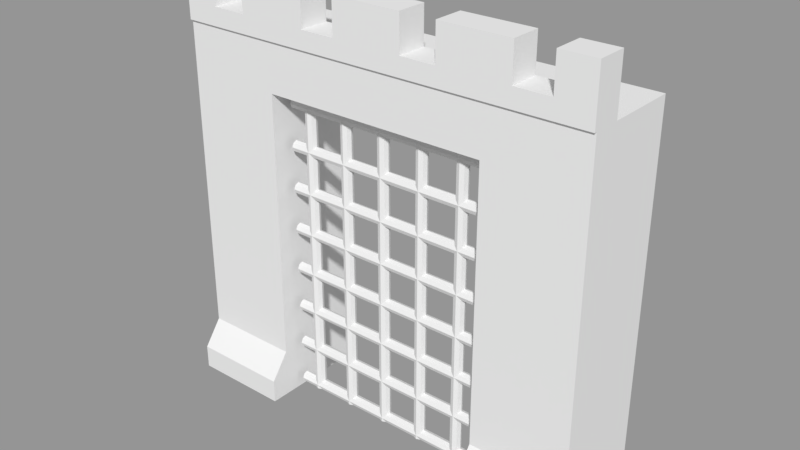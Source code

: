 # Source: CastleEntranceClosed.blend  (saved by Blender 2.79.0; exported with 4.5.12 LTS)
import bpy
from mathutils import Matrix  # noqa: F401  (used for matrix-valued properties, if any)

bpy.ops.wm.read_factory_settings(use_empty=True)
scene = bpy.context.scene
scene.name = 'Scene'

# ---- collections
col_collection_1 = bpy.data.collections.new('Collection 1'); scene.collection.children.link(col_collection_1)

# ---- meshes
me_cube_002 = bpy.data.meshes.new('Cube.002')
me_cube_002.from_pydata([(-1.32, 0.08586, -3.184), (-1.32, 0.08586, 1.717), (-1.26, 0.06071, -3.184), (-1.26, 0.06071, 1.717), (-1.234, -1.953e-08, -3.184), (-1.234, -1.953e-08, 1.717), (-1.26, -0.06071, -3.184), (-1.26, -0.06071, 1.717), (-1.32, -0.08586, -3.184), (-1.32, -0.08586, 1.717), (-1.381, -0.06071, -3.184), (-1.381, -0.06071, 1.717), (-1.406, -1.953e-08, -3.184), (-1.406, -1.953e-08, 1.717), (-1.381, 0.06071, -3.184), (-1.381, 0.06071, 1.717), (-0.6678, 0.08586, -3.184), (-0.6678, 0.08586, 1.717), (-0.607, 0.06071, -3.184), (-0.607, 0.06071, 1.717), (-0.5819, -1.953e-08, -3.184), (-0.5819, -1.953e-08, 1.717), (-0.607, -0.06071, -3.184), (-0.607, -0.06071, 1.717), (-0.6678, -0.08586, -3.184), (-0.6678, -0.08586, 1.717), (-0.7285, -0.06071, -3.184), (-0.7285, -0.06071, 1.717), (-0.7536, -1.953e-08, -3.184), (-0.7536, -1.953e-08, 1.717), (-0.7285, 0.06071, -3.184), (-0.7285, 0.06071, 1.717), (-0.0152, 0.08586, -3.184), (-0.0152, 0.08586, 1.717), (0.04551, 0.06071, -3.184), (0.04551, 0.06071, 1.717), (0.07066, -1.953e-08, -3.184), (0.07066, -1.953e-08, 1.717), (0.04551, -0.06071, -3.184), (0.04551, -0.06071, 1.717), (-0.0152, -0.08586, -3.184), (-0.0152, -0.08586, 1.717), (-0.07592, -0.06071, -3.184), (-0.07592, -0.06071, 1.717), (-0.1011, -1.953e-08, -3.184), (-0.1011, -1.953e-08, 1.717), (-0.07592, 0.06071, -3.184), (-0.07592, 0.06071, 1.717), (0.6373, 0.08586, -3.184), (0.6373, 0.08586, 1.717), (0.6981, 0.06071, -3.184), (0.6981, 0.06071, 1.717), (0.7232, -1.953e-08, -3.184), (0.7232, -1.953e-08, 1.717), (0.6981, -0.06071, -3.184), (0.6981, -0.06071, 1.717), (0.6373, -0.08586, -3.184), (0.6373, -0.08586, 1.717), (0.5766, -0.06071, -3.184), (0.5766, -0.06071, 1.717), (0.5515, -1.953e-08, -3.184), (0.5515, -1.953e-08, 1.717), (0.5766, 0.06071, -3.184), (0.5766, 0.06071, 1.717), (1.29, 0.08586, -3.184), (1.29, 0.08586, 1.717), (1.351, 0.06071, -3.184), (1.351, 0.06071, 1.717), (1.376, -1.953e-08, -3.184), (1.376, -1.953e-08, 1.717), (1.351, -0.06071, -3.184), (1.351, -0.06071, 1.717), (1.29, -0.08586, -3.184), (1.29, -0.08586, 1.717), (1.229, -0.06071, -3.184), (1.229, -0.06071, 1.717), (1.204, -1.953e-08, -3.184), (1.204, -1.953e-08, 1.717), (1.229, 0.06071, -3.184), (1.229, 0.06071, 1.717), (-1.634, 0.08586, 1.444), (1.61, 0.08586, 1.444), (-1.634, 0.06071, 1.384), (1.61, 0.06071, 1.384), (-1.634, -1.953e-08, 1.359), (1.61, -1.953e-08, 1.359), (-1.634, -0.06071, 1.384), (1.61, -0.06071, 1.384), (-1.634, -0.08586, 1.444), (1.61, -0.08586, 1.444), (-1.634, -0.06071, 1.505), (1.61, -0.06071, 1.505), (-1.634, -1.953e-08, 1.53), (1.61, -1.953e-08, 1.53), (-1.634, 0.06071, 1.505), (1.61, 0.06071, 1.505), (-1.634, 0.08586, 0.7919), (1.61, 0.08586, 0.7919), (-1.634, 0.06071, 0.7312), (1.61, 0.06071, 0.7312), (-1.634, -1.953e-08, 0.706), (1.61, -1.953e-08, 0.706), (-1.634, -0.06071, 0.7312), (1.61, -0.06071, 0.7312), (-1.634, -0.08586, 0.7919), (1.61, -0.08586, 0.7919), (-1.634, -0.06071, 0.8526), (1.61, -0.06071, 0.8526), (-1.634, -1.953e-08, 0.8777), (1.61, -1.953e-08, 0.8777), (-1.634, 0.06071, 0.8526), (1.61, 0.06071, 0.8526), (-1.634, 0.08586, 0.1393), (1.61, 0.08586, 0.1393), (-1.634, 0.06071, 0.07862), (1.61, 0.06071, 0.07862), (-1.634, -1.953e-08, 0.05347), (1.61, -1.953e-08, 0.05347), (-1.634, -0.06071, 0.07862), (1.61, -0.06071, 0.07862), (-1.634, -0.08586, 0.1393), (1.61, -0.08586, 0.1393), (-1.634, -0.06071, 0.2), (1.61, -0.06071, 0.2), (-1.634, -1.953e-08, 0.2252), (1.61, -1.953e-08, 0.2252), (-1.634, 0.06071, 0.2), (1.61, 0.06071, 0.2), (-1.634, 0.08586, -0.5132), (1.61, 0.08586, -0.5132), (-1.634, 0.06071, -0.5739), (1.61, 0.06071, -0.5739), (-1.634, -1.953e-08, -0.5991), (1.61, -1.953e-08, -0.5991), (-1.634, -0.06071, -0.5739), (1.61, -0.06071, -0.5739), (-1.634, -0.08586, -0.5132), (1.61, -0.08586, -0.5132), (-1.634, -0.06071, -0.4525), (1.61, -0.06071, -0.4525), (-1.634, -1.953e-08, -0.4274), (1.61, -1.953e-08, -0.4274), (-1.634, 0.06071, -0.4525), (1.61, 0.06071, -0.4525), (-1.634, 0.08586, -1.166), (1.61, 0.08586, -1.166), (-1.634, 0.06071, -1.226), (1.61, 0.06071, -1.226), (-1.634, -1.953e-08, -1.252), (1.61, -1.953e-08, -1.252), (-1.634, -0.06071, -1.226), (1.61, -0.06071, -1.226), (-1.634, -0.08586, -1.166), (1.61, -0.08586, -1.166), (-1.634, -0.06071, -1.105), (1.61, -0.06071, -1.105), (-1.634, -1.953e-08, -1.08), (1.61, -1.953e-08, -1.08), (-1.634, 0.06071, -1.105), (1.61, 0.06071, -1.105), (-1.634, 0.08586, -1.818), (1.61, 0.08586, -1.818), (-1.634, 0.06071, -1.879), (1.61, 0.06071, -1.879), (-1.634, -1.953e-08, -1.904), (1.61, -1.953e-08, -1.904), (-1.634, -0.06071, -1.879), (1.61, -0.06071, -1.879), (-1.634, -0.08586, -1.818), (1.61, -0.08586, -1.818), (-1.634, -0.06071, -1.758), (1.61, -0.06071, -1.758), (-1.634, -1.953e-08, -1.732), (1.61, -1.953e-08, -1.732), (-1.634, 0.06071, -1.758), (1.61, 0.06071, -1.758), (-1.634, 0.08586, -2.471), (1.61, 0.08586, -2.471), (-1.634, 0.06071, -2.532), (1.61, 0.06071, -2.532), (-1.634, -1.953e-08, -2.557), (1.61, -1.953e-08, -2.557), (-1.634, -0.06071, -2.532), (1.61, -0.06071, -2.532), (-1.634, -0.08586, -2.471), (1.61, -0.08586, -2.471), (-1.634, -0.06071, -2.41), (1.61, -0.06071, -2.41), (-1.634, -1.953e-08, -2.385), (1.61, -1.953e-08, -2.385), (-1.634, 0.06071, -2.41), (1.61, 0.06071, -2.41), (-1.634, 0.08586, -3.123), (1.61, 0.08586, -3.123), (-1.634, 0.06071, -3.184), (1.61, 0.06071, -3.184), (-1.634, -1.953e-08, -3.209), (1.61, -1.953e-08, -3.209), (-1.634, -0.06071, -3.184), (1.61, -0.06071, -3.184), (-1.634, -0.08586, -3.123), (1.61, -0.08586, -3.123), (-1.634, -0.06071, -3.063), (1.61, -0.06071, -3.063), (-1.634, -1.953e-08, -3.038), (1.61, -1.953e-08, -3.038), (-1.634, 0.06071, -3.063), (1.61, 0.06071, -3.063), (-3.264, -0.3277, -3.326), (-3.264, -0.3277, 2.393), (-3.264, 0.1044, 2.393), (3.29, -0.3277, -3.326), (3.29, -0.3277, 2.393), (3.29, 0.1044, 2.393), (-2.718, 0.1044, 2.393), (-2.718, -0.3277, 2.393), (-2.172, 0.1044, 2.393), (-1.079, 0.1044, 2.393), (1.105, 0.1044, 2.393), (2.198, 0.1044, 2.393), (2.198, -0.3277, 2.393), (1.105, -0.3277, 2.393), (-1.079, -0.3277, 2.393), (-2.172, -0.3277, 2.393), (2.744, 0.1044, 2.393), (2.744, -0.3277, 2.393), (-0.5332, -0.3277, 2.393), (-0.5332, 0.1044, 2.393), (0.5592, -0.3277, 2.393), (0.5592, 0.1044, 2.393), (3.29, 0.1044, 3.229), (2.744, 0.1044, 3.229), (-2.718, 0.1044, 3.229), (-3.264, 0.1044, 3.229), (-2.172, 0.1044, 3.229), (-1.079, 0.1044, 3.229), (0.5592, 0.1044, 3.229), (1.105, 0.1044, 3.229), (2.198, 0.1044, 3.229), (-0.5332, 0.1044, 3.229), (3.29, -0.3277, -2.565), (-3.264, -0.3277, -2.565), (3.29, -0.6192, -2.96), (3.29, -0.6192, -3.326), (-3.264, -0.6192, -3.326), (-3.264, -0.6192, -2.96), (-3.264, 1.226, 2.393), (-3.264, 1.226, -3.326), (3.29, 1.226, -3.326), (3.29, 1.226, 2.393), (-2.172, 0.1044, 2.675), (-2.718, 0.1044, 2.675), (-1.079, 0.1044, 2.675), (-0.5332, 0.1044, 2.675), (1.105, 0.1044, 2.675), (2.198, 0.1044, 2.675), (2.744, 0.1044, 2.675), (0.5592, 0.1044, 2.675), (2.198, -0.3659, 2.393), (2.744, -0.3659, 2.393), (-3.264, -0.3659, 2.393), (-2.718, -0.3659, 2.393), (-2.172, -0.3659, 2.393), (-1.079, -0.3659, 2.393), (3.29, -0.3659, 2.393), (3.29, -0.3659, 3.229), (0.5592, -0.3659, 2.393), (1.105, -0.3659, 2.393), (-2.172, -0.3659, 3.229), (-0.5332, -0.3659, 2.393), (-3.264, -0.3659, 3.229), (-2.718, -0.3659, 3.229), (2.744, -0.3659, 3.229), (-1.079, -0.3659, 3.229), (-0.5332, -0.3659, 3.229), (0.5592, -0.3659, 3.229), (1.105, -0.3659, 3.229), (2.198, -0.3659, 3.229), (2.198, -0.3659, 2.675), (2.744, -0.3659, 2.675), (-2.718, -0.3659, 2.675), (-2.172, -0.3659, 2.675), (0.5592, -0.3659, 2.675), (1.105, -0.3659, 2.675), (-1.079, -0.3659, 2.675), (-0.5332, -0.3659, 2.675), (-1.737, -0.3277, -2.565), (1.763, -0.3277, -2.565), (-1.737, -0.6192, -3.326), (1.763, -0.6192, -3.326), (1.763, -0.6192, -2.96), (-1.737, -0.6192, -2.96), (-1.737, -0.3277, 2.393), (1.763, -0.3277, 2.393), (1.763, 1.226, -3.326), (-1.737, 1.226, -3.326), (1.763, 1.226, 2.393), (-1.737, 1.226, 2.393), (-1.737, -0.3277, 1.634), (-3.264, -0.3277, 1.634), (1.763, -0.3277, 1.634), (3.29, -0.3277, 1.634), (-3.264, 1.226, 1.634), (3.29, 1.226, 1.634), (-1.737, 1.226, 1.634), (1.763, 1.226, 1.634)], [], [(0, 1, 3, 2), (2, 3, 5, 4), (4, 5, 7, 6), (6, 7, 9, 8), (8, 9, 11, 10), (10, 11, 13, 12), (12, 13, 15, 14), (14, 15, 1, 0), (16, 17, 19, 18), (18, 19, 21, 20), (20, 21, 23, 22), (22, 23, 25, 24), (24, 25, 27, 26), (26, 27, 29, 28), (28, 29, 31, 30), (30, 31, 17, 16), (32, 33, 35, 34), (34, 35, 37, 36), (36, 37, 39, 38), (38, 39, 41, 40), (40, 41, 43, 42), (42, 43, 45, 44), (44, 45, 47, 46), (46, 47, 33, 32), (48, 49, 51, 50), (50, 51, 53, 52), (52, 53, 55, 54), (54, 55, 57, 56), (56, 57, 59, 58), (58, 59, 61, 60), (60, 61, 63, 62), (62, 63, 49, 48), (64, 65, 67, 66), (66, 67, 69, 68), (68, 69, 71, 70), (70, 71, 73, 72), (72, 73, 75, 74), (74, 75, 77, 76), (76, 77, 79, 78), (78, 79, 65, 64), (80, 81, 83, 82), (82, 83, 85, 84), (84, 85, 87, 86), (86, 87, 89, 88), (88, 89, 91, 90), (90, 91, 93, 92), (92, 93, 95, 94), (94, 95, 81, 80), (96, 97, 99, 98), (98, 99, 101, 100), (100, 101, 103, 102), (102, 103, 105, 104), (104, 105, 107, 106), (106, 107, 109, 108), (108, 109, 111, 110), (110, 111, 97, 96), (112, 113, 115, 114), (114, 115, 117, 116), (116, 117, 119, 118), (118, 119, 121, 120), (120, 121, 123, 122), (122, 123, 125, 124), (124, 125, 127, 126), (126, 127, 113, 112), (128, 129, 131, 130), (130, 131, 133, 132), (132, 133, 135, 134), (134, 135, 137, 136), (136, 137, 139, 138), (138, 139, 141, 140), (140, 141, 143, 142), (142, 143, 129, 128), (144, 145, 147, 146), (146, 147, 149, 148), (148, 149, 151, 150), (150, 151, 153, 152), (152, 153, 155, 154), (154, 155, 157, 156), (156, 157, 159, 158), (158, 159, 145, 144), (160, 161, 163, 162), (162, 163, 165, 164), (164, 165, 167, 166), (166, 167, 169, 168), (168, 169, 171, 170), (170, 171, 173, 172), (172, 173, 175, 174), (174, 175, 161, 160), (176, 177, 179, 178), (178, 179, 181, 180), (180, 181, 183, 182), (182, 183, 185, 184), (184, 185, 187, 186), (186, 187, 189, 188), (188, 189, 191, 190), (190, 191, 177, 176), (192, 193, 195, 194), (194, 195, 197, 196), (196, 197, 199, 198), (198, 199, 201, 200), (200, 201, 203, 202), (202, 203, 205, 204), (204, 205, 207, 206), (206, 207, 193, 192), (241, 286, 298, 299), (218, 237, 238, 219), (231, 272, 265, 230), (222, 263, 284, 252, 217), (234, 268, 273, 235), (222, 226, 269, 263), (216, 234, 235, 217), (228, 221, 267, 266), (229, 227, 239, 236), (210, 260, 270, 233), (213, 224, 231, 230), (239, 274, 275, 236), (237, 276, 277, 238), (214, 210, 233, 232), (252, 284, 285, 253), (211, 243, 289, 294, 248), (286, 241, 245, 291), (211, 240, 242, 243), (241, 208, 244, 245), (249, 246, 209, 212), (220, 258, 278, 255, 219), (220, 225, 259, 258), (216, 214, 251, 250), (218, 229, 257, 254), (224, 219, 255, 256), (255, 278, 279, 256), (251, 280, 281, 250), (227, 217, 252, 253), (257, 282, 283, 254), (241, 299, 302, 247), (247, 302, 304, 295), (267, 258, 277, 276), (266, 267, 283, 282), (259, 264, 265, 272), (263, 269, 285, 284), (269, 266, 275, 274), (260, 261, 271, 270), (262, 263, 273, 268), (261, 262, 281, 280), (258, 259, 279, 278), (221, 220, 258, 267), (209, 215, 261, 260), (226, 228, 266, 269), (225, 212, 264, 259), (215, 223, 262, 261), (223, 222, 263, 262), (233, 270, 271, 232), (216, 262, 268, 234), (239, 227, 269, 274), (218, 267, 276, 237), (224, 259, 272, 231), (232, 271, 261, 214), (235, 273, 263, 217), (229, 236, 275, 266), (238, 277, 258, 219), (265, 264, 213, 230), (240, 248, 303, 301), (211, 248, 240), (241, 247, 208), (243, 242, 290, 289), (295, 288, 244, 208, 247), (287, 240, 301, 300), (294, 305, 303, 248), (288, 291, 245, 244), (289, 290, 294), (300, 305, 294, 287), (291, 295, 286), (296, 305, 304, 297), (295, 291, 288), (240, 287, 290, 242), (298, 300, 293, 292), (300, 301, 212, 293), (299, 298, 292, 209), (302, 299, 209, 246), (298, 286, 295, 304), (304, 302, 246, 297), (303, 305, 296, 249), (287, 294, 290), (301, 303, 249, 212), (305, 300, 298, 304)])
_uv = me_cube_002.uv_layers.new(name='UVMap')
_uv.uv.foreach_set('vector', [0.3963, 0.3604, 0.3963, 0.4351, 0.395, 0.4351, 0.395, 0.3604, 0.395, 0.3604, 0.395, 0.4351, 0.3937, 0.4351, 0.3937, 0.3604, 0.3937, 0.3604, 0.3937, 0.4351, 0.3924, 0.4351, 0.3924, 0.3604, 0.3924, 0.3604, 0.3924, 0.4351, 0.3911, 0.4351, 0.3911, 0.3604, 0.4015, 0.3604, 0.4015, 0.435, 0.4002, 0.435, 0.4002, 0.3604, 0.4002, 0.3604, 0.4002, 0.435, 0.3989, 0.4351, 0.3989, 0.3604, 0.3989, 0.3604, 0.3989, 0.4351, 0.3976, 0.4351, 0.3976, 0.3604, 0.3976, 0.3604, 0.3976, 0.4351, 0.3963, 0.4351, 0.3963, 0.3604, 0.4068, 0.3604, 0.4068, 0.4351, 0.4055, 0.4351, 0.4055, 0.3604, 0.4055, 0.3604, 0.4055, 0.4351, 0.4042, 0.4351, 0.4042, 0.3604, 0.4042, 0.3604, 0.4042, 0.4351, 0.4029, 0.4351, 0.4029, 0.3604, 0.4029, 0.3604, 0.4029, 0.4351, 0.4016, 0.4351, 0.4016, 0.3604, 0.412, 0.3604, 0.412, 0.435, 0.4107, 0.435, 0.4107, 0.3604, 0.4107, 0.3604, 0.4107, 0.435, 0.4094, 0.4351, 0.4094, 0.3604, 0.4094, 0.3604, 0.4094, 0.4351, 0.4081, 0.4351, 0.4081, 0.3604, 0.4081, 0.3604, 0.4081, 0.4351, 0.4068, 0.4351, 0.4068, 0.3604, 0.3858, 0.3604, 0.3858, 0.4351, 0.3845, 0.4351, 0.3845, 0.3604, 0.3845, 0.3604, 0.3845, 0.4351, 0.3832, 0.4351, 0.3832, 0.3604, 0.3832, 0.3604, 0.3832, 0.4351, 0.3819, 0.4351, 0.3819, 0.3604, 0.3819, 0.3604, 0.3819, 0.4351, 0.3806, 0.4351, 0.3806, 0.3604, 0.391, 0.3604, 0.391, 0.435, 0.3897, 0.435, 0.3897, 0.3604, 0.3897, 0.3604, 0.3897, 0.435, 0.3884, 0.4351, 0.3884, 0.3604, 0.3884, 0.3604, 0.3884, 0.4351, 0.3871, 0.4351, 0.3871, 0.3604, 0.3871, 0.3604, 0.3871, 0.4351, 0.3858, 0.4351, 0.3858, 0.3604, 0.3753, 0.3604, 0.3753, 0.4351, 0.374, 0.4351, 0.374, 0.3604, 0.374, 0.3604, 0.374, 0.4351, 0.3727, 0.4351, 0.3727, 0.3604, 0.3727, 0.3604, 0.3727, 0.4351, 0.3714, 0.4351, 0.3714, 0.3604, 0.3714, 0.3604, 0.3714, 0.4351, 0.3701, 0.4351, 0.3701, 0.3604, 0.3806, 0.3604, 0.3806, 0.435, 0.3793, 0.435, 0.3793, 0.3604, 0.3793, 0.3604, 0.3793, 0.435, 0.3779, 0.4351, 0.3779, 0.3604, 0.3779, 0.3604, 0.3779, 0.4351, 0.3766, 0.4351, 0.3766, 0.3604, 0.3766, 0.3604, 0.3766, 0.4351, 0.3753, 0.4351, 0.3753, 0.3604, 0.3648, 0.3604, 0.3648, 0.4351, 0.3635, 0.4351, 0.3635, 0.3604, 0.3635, 0.3604, 0.3635, 0.4351, 0.3622, 0.4351, 0.3622, 0.3604, 0.3622, 0.3604, 0.3622, 0.4351, 0.3609, 0.4351, 0.3609, 0.3604, 0.3609, 0.3604, 0.3609, 0.4351, 0.3596, 0.4351, 0.3596, 0.3604, 0.3701, 0.3604, 0.3701, 0.435, 0.3688, 0.435, 0.3688, 0.3604, 0.3688, 0.3604, 0.3688, 0.435, 0.3675, 0.4351, 0.3675, 0.3604, 0.3675, 0.3604, 0.3675, 0.4351, 0.3662, 0.4351, 0.3662, 0.3604, 0.3662, 0.3604, 0.3662, 0.4351, 0.3648, 0.4351, 0.3648, 0.3604, 0.3596, 0.4581, 0.416, 0.4581, 0.416, 0.4593, 0.3596, 0.4593, 0.3596, 0.4593, 0.416, 0.4593, 0.416, 0.4604, 0.3596, 0.4604, 0.3596, 0.4604, 0.416, 0.4604, 0.416, 0.4616, 0.3596, 0.4616, 0.3596, 0.4616, 0.416, 0.4616, 0.416, 0.4627, 0.3596, 0.4627, 0.3596, 0.4536, 0.416, 0.4536, 0.416, 0.4547, 0.3596, 0.4547, 0.3596, 0.4547, 0.416, 0.4547, 0.416, 0.4559, 0.3596, 0.4559, 0.3596, 0.4559, 0.416, 0.4559, 0.416, 0.457, 0.3596, 0.457, 0.3596, 0.457, 0.416, 0.457, 0.416, 0.4581, 0.3596, 0.4581, 0.4121, 0.3833, 0.4685, 0.3833, 0.4685, 0.3845, 0.4121, 0.3845, 0.4121, 0.3845, 0.4685, 0.3845, 0.4685, 0.3856, 0.4121, 0.3856, 0.4121, 0.3856, 0.4685, 0.3856, 0.4685, 0.3868, 0.4121, 0.3868, 0.4121, 0.3868, 0.4685, 0.3868, 0.4685, 0.3879, 0.4121, 0.3879, 0.4121, 0.3788, 0.4685, 0.3788, 0.4685, 0.3799, 0.4121, 0.3799, 0.4121, 0.3799, 0.4685, 0.3799, 0.4685, 0.3811, 0.4121, 0.3811, 0.4121, 0.3811, 0.4685, 0.3811, 0.4685, 0.3822, 0.4121, 0.3822, 0.4121, 0.3822, 0.4685, 0.3822, 0.4685, 0.3833, 0.4121, 0.3833, 0.4121, 0.4018, 0.4685, 0.4018, 0.4685, 0.4029, 0.4121, 0.4029, 0.4121, 0.4029, 0.4685, 0.4029, 0.4685, 0.404, 0.4121, 0.404, 0.4121, 0.404, 0.4685, 0.404, 0.4685, 0.4052, 0.4121, 0.4052, 0.4121, 0.4052, 0.4685, 0.4052, 0.4685, 0.4063, 0.4121, 0.4063, 0.4121, 0.3972, 0.4685, 0.3972, 0.4685, 0.3983, 0.4121, 0.3983, 0.4121, 0.3983, 0.4685, 0.3983, 0.4685, 0.3995, 0.4121, 0.3995, 0.4121, 0.3995, 0.4685, 0.3995, 0.4685, 0.4006, 0.4121, 0.4006, 0.4121, 0.4006, 0.4685, 0.4006, 0.4685, 0.4018, 0.4121, 0.4018, 0.4121, 0.3741, 0.4685, 0.3741, 0.4685, 0.3753, 0.4121, 0.3753, 0.4121, 0.3753, 0.4685, 0.3753, 0.4685, 0.3764, 0.4121, 0.3764, 0.4121, 0.3764, 0.4685, 0.3764, 0.4685, 0.3776, 0.4121, 0.3776, 0.4121, 0.3776, 0.4685, 0.3776, 0.4685, 0.3787, 0.4121, 0.3787, 0.4121, 0.3696, 0.4685, 0.3696, 0.4685, 0.3707, 0.4121, 0.3707, 0.4121, 0.3707, 0.4685, 0.3707, 0.4685, 0.3719, 0.4121, 0.3719, 0.4121, 0.3719, 0.4685, 0.3719, 0.4685, 0.373, 0.4121, 0.373, 0.4121, 0.373, 0.4685, 0.373, 0.4685, 0.3741, 0.4121, 0.3741, 0.4121, 0.3925, 0.4685, 0.3925, 0.4685, 0.3937, 0.4121, 0.3937, 0.4121, 0.3937, 0.4685, 0.3937, 0.4685, 0.3948, 0.4121, 0.3948, 0.4121, 0.3948, 0.4685, 0.3948, 0.4685, 0.396, 0.4121, 0.396, 0.4121, 0.396, 0.4685, 0.396, 0.4685, 0.3971, 0.4121, 0.3971, 0.4121, 0.388, 0.4685, 0.388, 0.4685, 0.3891, 0.4121, 0.3891, 0.4121, 0.3891, 0.4685, 0.3891, 0.4685, 0.3903, 0.4121, 0.3903, 0.4121, 0.3903, 0.4685, 0.3903, 0.4685, 0.3914, 0.4121, 0.3914, 0.4121, 0.3914, 0.4685, 0.3914, 0.4685, 0.3925, 0.4121, 0.3925, 0.3596, 0.4489, 0.416, 0.4489, 0.416, 0.4501, 0.3596, 0.4501, 0.3596, 0.4501, 0.416, 0.4501, 0.416, 0.4512, 0.3596, 0.4512, 0.3596, 0.4512, 0.416, 0.4512, 0.416, 0.4524, 0.3596, 0.4524, 0.3596, 0.4524, 0.416, 0.4524, 0.416, 0.4535, 0.3596, 0.4535, 0.3596, 0.4444, 0.416, 0.4444, 0.416, 0.4455, 0.3596, 0.4455, 0.3596, 0.4455, 0.416, 0.4455, 0.416, 0.4467, 0.3596, 0.4467, 0.3596, 0.4467, 0.416, 0.4467, 0.416, 0.4478, 0.3596, 0.4478, 0.3596, 0.4478, 0.416, 0.4478, 0.416, 0.4489, 0.3596, 0.4489, 0.4121, 0.3649, 0.4685, 0.3649, 0.4685, 0.3661, 0.4121, 0.3661, 0.4121, 0.3661, 0.4685, 0.3661, 0.4685, 0.3672, 0.4121, 0.3672, 0.4121, 0.3672, 0.4685, 0.3672, 0.4685, 0.3684, 0.4121, 0.3684, 0.4121, 0.3684, 0.4685, 0.3684, 0.4685, 0.3695, 0.4121, 0.3695, 0.4121, 0.3604, 0.4685, 0.3604, 0.4685, 0.3615, 0.4121, 0.3615, 0.4121, 0.3615, 0.4685, 0.3615, 0.4685, 0.3626, 0.4121, 0.3626, 0.4121, 0.3626, 0.4685, 0.3626, 0.4685, 0.3638, 0.4121, 0.3638, 0.4121, 0.3638, 0.4685, 0.3638, 0.4685, 0.3649, 0.4121, 0.3649, 0.3596, 0.4397, 0.416, 0.4397, 0.416, 0.4409, 0.3596, 0.4409, 0.3596, 0.4409, 0.416, 0.4409, 0.416, 0.442, 0.3596, 0.442, 0.3596, 0.442, 0.416, 0.442, 0.416, 0.4432, 0.3596, 0.4431, 0.3596, 0.4431, 0.416, 0.4432, 0.416, 0.4443, 0.3596, 0.4443, 0.3596, 0.4351, 0.416, 0.4352, 0.416, 0.4363, 0.3596, 0.4363, 0.3596, 0.4363, 0.416, 0.4363, 0.416, 0.4374, 0.3596, 0.4374, 0.3596, 0.4374, 0.416, 0.4374, 0.416, 0.4386, 0.3596, 0.4386, 0.3596, 0.4386, 0.416, 0.4386, 0.416, 0.4397, 0.3596, 0.4397, 0.2306, 0.4014, 0.2306, 0.4112, 0.1997, 0.4112, 0.1997, 0.4014, 0.2041, 0.4679, 0.2041, 0.4618, 0.2111, 0.4618, 0.2111, 0.4679, 0.23, 0.4715, 0.23, 0.4684, 0.2336, 0.4684, 0.2336, 0.4715, 0.211, 0.4739, 0.211, 0.4741, 0.2089, 0.4741, 0.2089, 0.4711, 0.211, 0.4711, 0.2307, 0.441, 0.2307, 0.438, 0.2377, 0.438, 0.2377, 0.441, 0.1925, 0.4716, 0.196, 0.4716, 0.196, 0.4719, 0.1925, 0.4719, 0.197, 0.4679, 0.197, 0.4618, 0.204, 0.4618, 0.204, 0.4679, 0.1853, 0.4717, 0.1888, 0.4717, 0.1888, 0.4719, 0.1853, 0.4719, 0.238, 0.4617, 0.2309, 0.4617, 0.2309, 0.4556, 0.238, 0.4556, 0.1762, 0.4682, 0.1792, 0.4682, 0.1792, 0.4743, 0.1762, 0.4743, 0.2112, 0.4618, 0.2147, 0.4618, 0.2147, 0.4679, 0.2112, 0.4679, 0.1889, 0.4685, 0.1889, 0.4654, 0.1959, 0.4654, 0.1959, 0.4685, 0.2089, 0.471, 0.2089, 0.468, 0.2159, 0.468, 0.2159, 0.471, 0.238, 0.4618, 0.2416, 0.4618, 0.2416, 0.468, 0.238, 0.468, 0.1925, 0.4716, 0.1925, 0.4685, 0.196, 0.4685, 0.196, 0.4716, 0.175, 0.4654, 0.1731, 0.4654, 0.1731, 0.4556, 0.1849, 0.4556, 0.1849, 0.4654, 0.2167, 0.4617, 0.2069, 0.4617, 0.2069, 0.4583, 0.2167, 0.4583, 0.2996, 0.4455, 0.294, 0.4455, 0.2969, 0.4436, 0.2996, 0.4436, 0.1787, 0.4455, 0.1731, 0.4455, 0.1731, 0.4436, 0.1758, 0.4436, 0.2574, 0.4555, 0.2152, 0.4555, 0.2152, 0.4455, 0.2574, 0.4455, 0.2131, 0.4739, 0.2131, 0.4741, 0.2111, 0.4741, 0.2111, 0.4711, 0.2131, 0.4711, 0.1889, 0.4716, 0.1924, 0.4716, 0.1924, 0.4719, 0.1889, 0.4719, 0.1845, 0.4682, 0.1845, 0.4717, 0.1824, 0.4717, 0.1824, 0.4682, 0.2463, 0.468, 0.2463, 0.4715, 0.2442, 0.4715, 0.2442, 0.468, 0.2041, 0.4729, 0.2005, 0.4729, 0.2005, 0.4708, 0.2041, 0.4708, 0.2336, 0.4715, 0.2336, 0.4684, 0.2371, 0.4684, 0.2371, 0.4715, 0.2378, 0.441, 0.2378, 0.438, 0.2413, 0.438, 0.2413, 0.441, 0.2449, 0.4432, 0.2414, 0.4432, 0.2414, 0.4411, 0.2449, 0.4411, 0.2414, 0.441, 0.2414, 0.438, 0.2449, 0.438, 0.2449, 0.441, 0.1787, 0.4455, 0.2097, 0.4455, 0.2097, 0.4555, 0.1731, 0.4555, 0.1731, 0.4014, 0.2097, 0.4014, 0.2097, 0.4112, 0.1731, 0.4112, 0.2238, 0.4556, 0.2309, 0.4556, 0.2309, 0.4617, 0.2238, 0.4617, 0.2307, 0.4411, 0.2342, 0.4411, 0.2342, 0.4432, 0.2307, 0.4432, 0.238, 0.4556, 0.2416, 0.4556, 0.2416, 0.4617, 0.238, 0.4617, 0.2378, 0.4411, 0.2413, 0.4411, 0.2413, 0.4432, 0.2378, 0.4432, 0.2167, 0.4556, 0.2238, 0.4556, 0.2238, 0.4617, 0.2167, 0.4617, 0.1853, 0.4654, 0.1888, 0.4654, 0.1888, 0.4716, 0.1853, 0.4716, 0.2167, 0.4618, 0.2238, 0.4618, 0.2238, 0.468, 0.2167, 0.468, 0.197, 0.4708, 0.2005, 0.4708, 0.2005, 0.4729, 0.197, 0.4729, 0.2041, 0.4708, 0.2076, 0.4708, 0.2076, 0.4729, 0.2041, 0.4729, 0.2307, 0.4433, 0.2377, 0.4433, 0.2377, 0.4435, 0.2307, 0.4435, 0.2378, 0.4433, 0.2413, 0.4433, 0.2413, 0.4435, 0.2378, 0.4435, 0.2167, 0.4714, 0.2238, 0.4714, 0.2238, 0.4717, 0.2167, 0.4717, 0.23, 0.4715, 0.2336, 0.4715, 0.2336, 0.4718, 0.23, 0.4718, 0.2336, 0.4715, 0.2371, 0.4715, 0.2371, 0.4718, 0.2336, 0.4718, 0.2167, 0.4711, 0.2238, 0.4711, 0.2238, 0.4714, 0.2167, 0.4714, 0.1889, 0.4716, 0.1889, 0.4685, 0.1924, 0.4685, 0.1924, 0.4716, 0.2416, 0.4618, 0.2447, 0.4618, 0.2447, 0.468, 0.2416, 0.468, 0.2229, 0.471, 0.2167, 0.471, 0.2167, 0.468, 0.2229, 0.468, 0.2416, 0.4556, 0.2447, 0.4556, 0.2447, 0.4617, 0.2416, 0.4617, 0.238, 0.468, 0.2411, 0.468, 0.2411, 0.4742, 0.238, 0.4742, 0.1823, 0.4743, 0.1793, 0.4743, 0.1793, 0.4682, 0.1823, 0.4682, 0.1761, 0.4743, 0.1731, 0.4743, 0.1731, 0.4682, 0.1761, 0.4682, 0.23, 0.4684, 0.23, 0.4746, 0.2269, 0.4746, 0.2269, 0.4684, 0.2442, 0.4742, 0.2411, 0.4742, 0.2411, 0.468, 0.2442, 0.468, 0.2238, 0.4746, 0.2238, 0.4684, 0.2269, 0.4684, 0.2269, 0.4746, 0.294, 0.4455, 0.2996, 0.4555, 0.263, 0.4555, 0.263, 0.4455, 0.2996, 0.4455, 0.2996, 0.4555, 0.294, 0.4455, 0.1787, 0.4455, 0.1731, 0.4555, 0.1731, 0.4455, 0.2068, 0.4556, 0.2068, 0.4583, 0.197, 0.4583, 0.197, 0.4556, 0.1969, 0.4654, 0.185, 0.4654, 0.185, 0.4556, 0.1869, 0.4556, 0.1969, 0.4556, 0.2306, 0.4337, 0.2306, 0.4435, 0.1997, 0.4435, 0.1997, 0.4337, 0.1731, 0.4337, 0.2097, 0.4337, 0.2097, 0.4435, 0.1731, 0.4435, 0.2167, 0.4556, 0.2167, 0.4583, 0.2069, 0.4583, 0.2069, 0.4556, 0.1737, 0.4681, 0.1731, 0.4654, 0.1853, 0.4654, 0.2407, 0.4379, 0.2307, 0.4379, 0.2307, 0.4014, 0.2407, 0.407, 0.2238, 0.4651, 0.236, 0.4651, 0.225, 0.4684, 0.2152, 0.4337, 0.2097, 0.4337, 0.2097, 0.4112, 0.2152, 0.4112, 0.2088, 0.468, 0.197, 0.4707, 0.197, 0.468, 0.2068, 0.4617, 0.197, 0.4617, 0.197, 0.4583, 0.2068, 0.4583, 0.1997, 0.4112, 0.1997, 0.4337, 0.1941, 0.4337, 0.1941, 0.4112, 0.1997, 0.4337, 0.1997, 0.4435, 0.1941, 0.4435, 0.1941, 0.4337, 0.1997, 0.4014, 0.1997, 0.4112, 0.1941, 0.4112, 0.1941, 0.4014, 0.2097, 0.4555, 0.2097, 0.4455, 0.2152, 0.4455, 0.2152, 0.4555, 0.2408, 0.4379, 0.2408, 0.407, 0.2507, 0.4014, 0.2507, 0.4379, 0.2097, 0.4112, 0.2097, 0.4014, 0.2152, 0.4014, 0.2152, 0.4112, 0.2097, 0.4435, 0.2097, 0.4337, 0.2152, 0.4337, 0.2152, 0.4435, 0.225, 0.4618, 0.236, 0.465, 0.2238, 0.465, 0.263, 0.4455, 0.263, 0.4555, 0.2574, 0.4555, 0.2574, 0.4455, 0.2097, 0.4337, 0.1997, 0.4337, 0.1997, 0.4112, 0.2097, 0.4112])
me_cube_002.use_remesh_preserve_volume = False
me_cube_002.use_remesh_preserve_attributes = False
me_cube_002.use_mirror_vertex_groups = False
me_cube_002.update()

# ---- objects
ob_castleentranceclosed = bpy.data.objects.new('CastleEntranceClosed', me_cube_002)

# ---- transforms, parenting, visibility, modifiers, constraints
ob_castleentranceclosed.location = (0.0, 0.0, 0.0)
ob_castleentranceclosed.lineart.crease_threshold = 0.0

# ---- collection membership
col_collection_1.objects.link(ob_castleentranceclosed)

# ---- scene / render settings (as saved in the file)
scene.frame_start = 1; scene.frame_end = 250; scene.frame_set(1)
scene.render.engine = 'CYCLES'
scene.render.dither_intensity = 0.0
scene.cycles.samples = 300
scene.cycles.sampling_pattern = 'TABULATED_SOBOL'
scene.cycles.use_adaptive_sampling = False
scene.cycles.use_light_tree = False
scene.cycles.blur_glossy = 0.0
scene.cycles.sample_clamp_direct = 4.0
scene.cycles.sample_clamp_indirect = 4.0
scene.view_settings.view_transform = 'Standard'
bpy.context.view_layer.update()

# ---- added for rendering (the .blend has no active camera and no usable light): camera, sun + grey world if the file has none
cam_auto = bpy.data.cameras.new('AutoCamera')
cam_auto.lens = 50.0
cam_auto.sensor_width = 36.0
cam_auto.clip_end = 1000.0
ob_auto_camera = bpy.data.objects.new('AutoCamera', cam_auto)
scene.collection.objects.link(ob_auto_camera)
ob_auto_camera.location = (8.75721, -10.1899, 6.94676)
ob_auto_camera.rotation_euler = (1.09748, -7.21219e-08, 0.694738)
scene.camera = ob_auto_camera
light_auto_sun = bpy.data.lights.new('AutoSun', 'SUN')
light_auto_sun.energy = 3.0
light_auto_sun.angle = 0.0523599
ob_auto_sun = bpy.data.objects.new('AutoSun', light_auto_sun)
scene.collection.objects.link(ob_auto_sun)
ob_auto_sun.rotation_euler = (0.872665, 0.174533, 0.523599)
if scene.world is None:
    world_auto = bpy.data.worlds.new('AutoWorld')
    world_auto.color = (0.3, 0.3, 0.3)
    scene.world = world_auto
bpy.context.view_layer.update()
